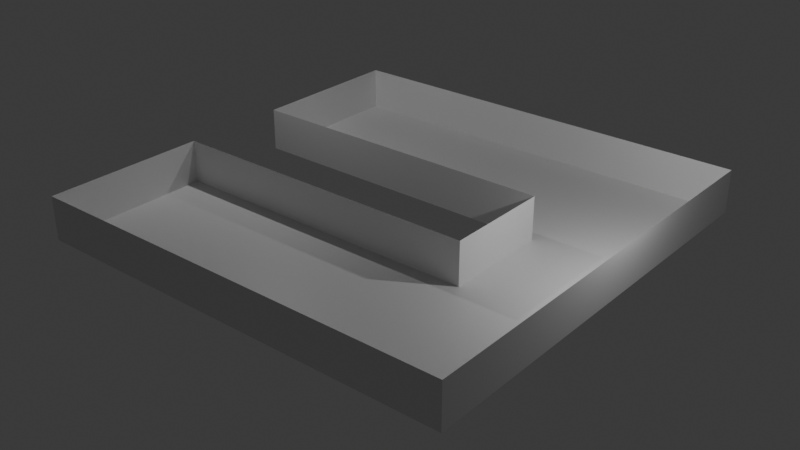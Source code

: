 # Source: lowpoly1.blend  (saved by Blender 5.0.119; exported with 4.5.12 LTS)
import bpy
from mathutils import Matrix  # noqa: F401  (used for matrix-valued properties, if any)

bpy.ops.wm.read_factory_settings(use_empty=True)
scene = bpy.context.scene
scene.name = 'Scene'

# ---- collections
col_collection = bpy.data.collections.new('Collection'); scene.collection.children.link(col_collection)

# ---- materials (node trees are filled in below, after node groups)
mat_material = bpy.data.materials.new('Material')
mat_material.alpha_threshold = 0.0
mat_material.use_backface_culling_lightprobe_volume = False
mat_material.roughness = 0.5
mat_material.line_color = (0.0, 0.0, 0.0, 1.0)

# ---- material node trees
mat_material.use_nodes = True; mat_material.node_tree.nodes.clear()
_N = mat_material.node_tree.nodes; _L = mat_material.node_tree.links
n0 = _N.new('ShaderNodeOutputMaterial'); n0.name = 'Material Output'; n0.location = (200, 100)
n1 = _N.new('ShaderNodeBsdfPrincipled'); n1.name = 'Principled BSDF'; n1.location = (-200, 100)
_L.new(n1.outputs[0], n0.inputs[0])
n0.is_active_output = True

# ---- world
world_world = bpy.data.worlds.new('World'); scene.world = world_world
world_world.use_nodes = True; world_world.node_tree.nodes.clear()
_N = world_world.node_tree.nodes; _L = world_world.node_tree.links
n0 = _N.new('ShaderNodeOutputWorld'); n0.name = 'World Output'; n0.location = (200, 100)
n1 = _N.new('ShaderNodeBackground'); n1.name = 'Background'; n1.location = (-200, 100)
n1.inputs[0].default_value = (0.05088, 0.05088, 0.05088, 1.0)
_L.new(n1.outputs[0], n0.inputs[0])
n0.is_active_output = True
world_world.color = (0.05088, 0.05088, 0.05088)
world_world.sun_shadow_jitter_overblur = 0.0

# ---- lights
light_light = bpy.data.lights.new('Light', 'POINT')
light_light.energy = 1000.0
light_light.shadow_soft_size = 0.1
light_light_001 = bpy.data.lights.new('Light.001', 'POINT')
light_light_001.energy = 1000.0
light_light_001.shadow_soft_size = 0.1

# ---- meshes
me_cube = bpy.data.meshes.new('Cube')
me_cube.from_pydata([(3.0, 10.0, 0.0), (3.0, 10.0, 2.0), (3.0, -10.0, 0.0), (3.0, -10.0, 2.0), (-17.0, 10.0, 0.0), (-17.0, 10.0, 2.0), (-17.0, -10.0, 0.0), (-17.0, -10.0, 2.0), (1.609, 2.008, -2.971), (1.609, 2.008, 3.045), (-17.0, -2.5, 2.0), (3.0, -2.5, 0.0), (-17.0, -2.5, 0.0), (3.0, -2.5, 2.0), (-2.0, 10.0, 2.0), (-2.0, -10.0, 0.0), (-2.0, -10.0, 2.0), (-2.0, 10.0, 0.0), (-2.0, -2.5, 2.0), (-2.0, -2.5, 0.0), (-17.0, 2.5, 0.0), (3.0, 2.5, 2.0), (-17.0, 2.5, 2.0), (3.0, 2.5, 0.0), (-2.0, 2.5, 0.0), (-2.0, 2.5, 2.0)], [(9, 8)], [(19, 12, 6, 15), (16, 15, 6, 7), (22, 20, 4, 5), (13, 11, 2, 3), (14, 17, 0, 1), (21, 23, 11, 13), (7, 6, 12, 10), (12, 19, 18, 10), (23, 24, 19, 11), (25, 18, 19, 24), (5, 4, 17, 14), (3, 2, 15, 16), (11, 19, 15, 2), (0, 17, 24, 23), (17, 4, 20, 24), (1, 0, 23, 21), (24, 20, 22, 25)])
_uv = me_cube.uv_layers.new(name='UVMap')
_uv.uv.foreach_set('vector', [0.75, 0.625, 0.875, 0.625, 0.875, 0.75, 0.75, 0.75, 0.375, 0.875, 0.625, 0.875, 0.625, 1.0, 0.375, 1.0, 0.375, 0.1875, 0.625, 0.1875, 0.625, 0.25, 0.375, 0.25, 0.375, 0.625, 0.625, 0.625, 0.625, 0.75, 0.375, 0.75, 0.375, 0.375, 0.625, 0.375, 0.625, 0.5, 0.375, 0.5, 0.375, 0.5625, 0.625, 0.5625, 0.625, 0.625, 0.375, 0.625, 0.375, 0.0, 0.625, 0.0, 0.625, 0.125, 0.375, 0.125, 0.875, 0.625, 0.75, 0.625, 0.25, 0.625, 0.125, 0.625, 0.625, 0.5625, 0.75, 0.5625, 0.75, 0.625, 0.625, 0.625, 0.25, 0.5625, 0.25, 0.625, 0.75, 0.625, 0.75, 0.5625, 0.375, 0.25, 0.625, 0.25, 0.625, 0.375, 0.375, 0.375, 0.375, 0.75, 0.625, 0.75, 0.625, 0.875, 0.375, 0.875, 0.625, 0.625, 0.75, 0.625, 0.75, 0.75, 0.625, 0.75, 0.625, 0.5, 0.75, 0.5, 0.75, 0.5625, 0.625, 0.5625, 0.75, 0.5, 0.875, 0.5, 0.875, 0.5625, 0.75, 0.5625, 0.375, 0.5, 0.625, 0.5, 0.625, 0.5625, 0.375, 0.5625, 0.75, 0.5625, 0.875, 0.5625, 0.125, 0.5625, 0.25, 0.5625])
me_cube.materials.append(mat_material)
me_cube.use_mirror_vertex_groups = False
me_cube.update()

# ---- objects
ob_building = bpy.data.objects.new('Building', me_cube)
ob_light = bpy.data.objects.new('Light', light_light)
ob_light_001 = bpy.data.objects.new('Light.001', light_light_001)

# ---- transforms, parenting, visibility, modifiers, constraints
ob_building.location = (0.0, 0.0, 0.0)
ob_building.lock_rotations_4d = False
ob_building.empty_display_type = 'ARROWS'
ob_building.lineart.crease_threshold = 0.0
ob_light.location = (4.076, 1.005, 5.904)
ob_light.rotation_euler = (0.6503, 0.05522, 1.866)
ob_light.lock_rotations_4d = False
ob_light.empty_display_type = 'ARROWS'
ob_light.color = (0.0, 0.0, 0.0, 0.0)
ob_light.lineart.crease_threshold = 0.0
ob_light_001.location = (-15.16, 0.005454, 10.63)
ob_light_001.rotation_euler = (0.6503, 0.05522, 1.866)
ob_light_001.lock_rotations_4d = False
ob_light_001.empty_display_type = 'ARROWS'
ob_light_001.color = (0.0, 0.0, 0.0, 0.0)
ob_light_001.lineart.crease_threshold = 0.0

# ---- collection membership
col_collection.objects.link(ob_building)
col_collection.objects.link(ob_light)
col_collection.objects.link(ob_light_001)

# ---- scene / render settings (as saved in the file)
scene.frame_start = 1; scene.frame_end = 250; scene.frame_set(1)
scene.render.engine = 'BLENDER_EEVEE_NEXT'
scene.render.bake_bias = 0.0
scene.render.bake_samples = 0
scene.cycles.sampling_pattern = 'TABULATED_SOBOL'
scene.eevee.use_volume_custom_range = False
bpy.context.view_layer.update()

# ---- added for rendering (the .blend has no active camera): camera
cam_auto = bpy.data.cameras.new('AutoCamera')
cam_auto.lens = 50.0
cam_auto.sensor_width = 36.0
cam_auto.clip_end = 1000.0
ob_auto_camera = bpy.data.objects.new('AutoCamera', cam_auto)
scene.collection.objects.link(ob_auto_camera)
ob_auto_camera.location = (19.7547, -32.1056, 21.4411)
ob_auto_camera.rotation_euler = (1.09748, -7.21219e-08, 0.694738)
scene.camera = ob_auto_camera
bpy.context.view_layer.update()
